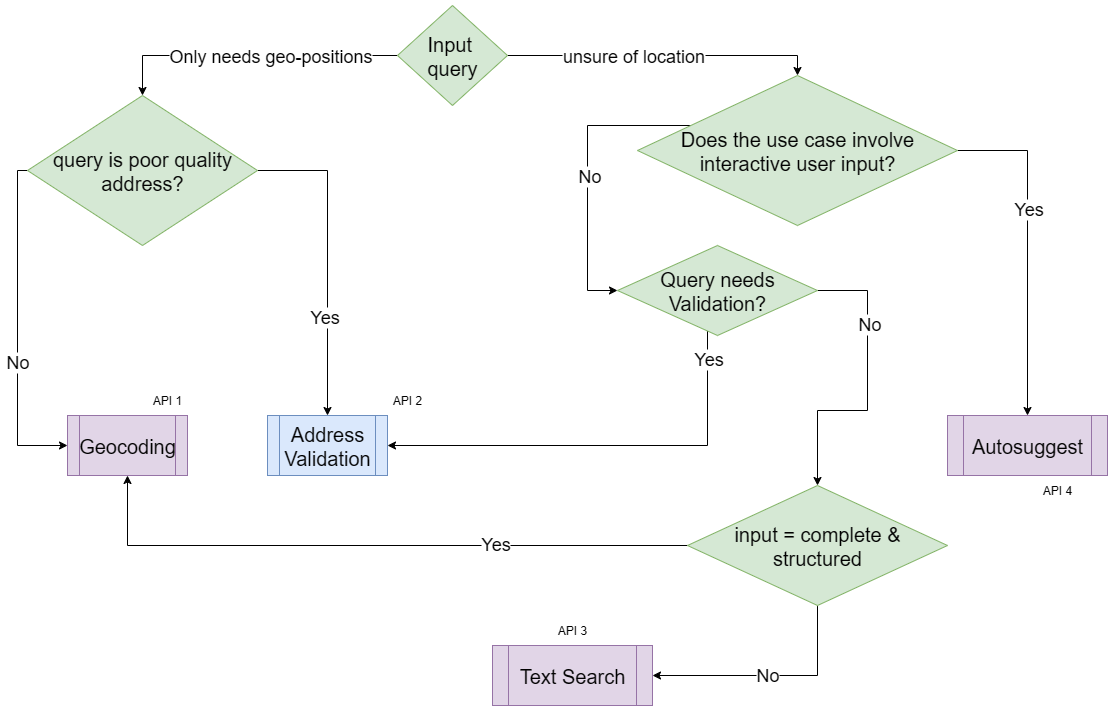

The diagram above was exported from draw.io. Its source (the exported page's mxGraphModel, read from the mxfile embedded in the PNG):
<mxGraphModel dx="988" dy="570" grid="1" gridSize="10" guides="1" tooltips="1" connect="1" arrows="1" fold="1" page="1" pageScale="1" pageWidth="1169" pageHeight="827" math="0" shadow="0">
  <root>
    <mxCell id="0" />
    <mxCell id="1" parent="0" />
    <mxCell id="dCD2ySFU5vJTnKS2ym67-10" style="edgeStyle=orthogonalEdgeStyle;rounded=0;orthogonalLoop=1;jettySize=auto;html=1;entryX=0.5;entryY=0;entryDx=0;entryDy=0;" parent="1" source="dCD2ySFU5vJTnKS2ym67-2" target="dCD2ySFU5vJTnKS2ym67-3" edge="1">
      <mxGeometry relative="1" as="geometry" />
    </mxCell>
    <mxCell id="dCD2ySFU5vJTnKS2ym67-11" value="Only needs geo-positions" style="edgeLabel;html=1;align=center;verticalAlign=middle;resizable=0;points=[];fontSize=18;" parent="dCD2ySFU5vJTnKS2ym67-10" connectable="0" vertex="1">
      <mxGeometry x="0.2228" y="-3" relative="1" as="geometry">
        <mxPoint x="52" y="3" as="offset" />
      </mxGeometry>
    </mxCell>
    <mxCell id="dCD2ySFU5vJTnKS2ym67-13" style="edgeStyle=orthogonalEdgeStyle;rounded=0;orthogonalLoop=1;jettySize=auto;html=1;entryX=0.5;entryY=0;entryDx=0;entryDy=0;" parent="1" source="dCD2ySFU5vJTnKS2ym67-2" target="dCD2ySFU5vJTnKS2ym67-12" edge="1">
      <mxGeometry relative="1" as="geometry" />
    </mxCell>
    <mxCell id="dCD2ySFU5vJTnKS2ym67-28" value="unsure of location" style="edgeLabel;html=1;align=center;verticalAlign=middle;resizable=0;points=[];fontSize=18;" parent="dCD2ySFU5vJTnKS2ym67-13" connectable="0" vertex="1">
      <mxGeometry x="-0.386" y="2" relative="1" as="geometry">
        <mxPoint x="30" y="2" as="offset" />
      </mxGeometry>
    </mxCell>
    <mxCell id="dCD2ySFU5vJTnKS2ym67-2" value="Input&amp;nbsp;&lt;div&gt;query&lt;/div&gt;" style="rhombus;whiteSpace=wrap;html=1;fillColor=#d5e8d4;strokeColor=#82b366;fontSize=20;" parent="1" vertex="1">
      <mxGeometry x="410" y="50" width="110" height="100" as="geometry" />
    </mxCell>
    <mxCell id="dCD2ySFU5vJTnKS2ym67-20" style="edgeStyle=orthogonalEdgeStyle;rounded=0;orthogonalLoop=1;jettySize=auto;html=1;entryX=0;entryY=0.5;entryDx=0;entryDy=0;" parent="1" source="dCD2ySFU5vJTnKS2ym67-3" target="dCD2ySFU5vJTnKS2ym67-5" edge="1">
      <mxGeometry relative="1" as="geometry">
        <Array as="points">
          <mxPoint x="30" y="215" />
          <mxPoint x="30" y="490" />
        </Array>
      </mxGeometry>
    </mxCell>
    <mxCell id="dCD2ySFU5vJTnKS2ym67-23" value="No" style="edgeLabel;html=1;align=center;verticalAlign=middle;resizable=0;points=[];fontSize=18;" parent="dCD2ySFU5vJTnKS2ym67-20" connectable="0" vertex="1">
      <mxGeometry x="0.1975" y="-1" relative="1" as="geometry">
        <mxPoint as="offset" />
      </mxGeometry>
    </mxCell>
    <mxCell id="dCD2ySFU5vJTnKS2ym67-21" style="edgeStyle=orthogonalEdgeStyle;rounded=0;orthogonalLoop=1;jettySize=auto;html=1;entryX=0.5;entryY=0;entryDx=0;entryDy=0;" parent="1" source="dCD2ySFU5vJTnKS2ym67-3" target="dCD2ySFU5vJTnKS2ym67-4" edge="1">
      <mxGeometry relative="1" as="geometry" />
    </mxCell>
    <mxCell id="dCD2ySFU5vJTnKS2ym67-24" value="Yes" style="edgeLabel;html=1;align=center;verticalAlign=middle;resizable=0;points=[];fontSize=18;" parent="dCD2ySFU5vJTnKS2ym67-21" connectable="0" vertex="1">
      <mxGeometry x="0.3687" y="-4" relative="1" as="geometry">
        <mxPoint as="offset" />
      </mxGeometry>
    </mxCell>
    <mxCell id="dCD2ySFU5vJTnKS2ym67-3" value="query is poor quality address?" style="rhombus;whiteSpace=wrap;html=1;fillColor=#d5e8d4;strokeColor=#82b366;fontSize=20;" parent="1" vertex="1">
      <mxGeometry x="40" y="140" width="230" height="150" as="geometry" />
    </mxCell>
    <mxCell id="dCD2ySFU5vJTnKS2ym67-4" value="Address Validation" style="shape=process;whiteSpace=wrap;html=1;backgroundOutline=1;fillColor=#dae8fc;strokeColor=#6c8ebf;fontSize=20;" parent="1" vertex="1">
      <mxGeometry x="280" y="460" width="120" height="60" as="geometry" />
    </mxCell>
    <mxCell id="dCD2ySFU5vJTnKS2ym67-5" value="Geocoding" style="shape=process;whiteSpace=wrap;html=1;backgroundOutline=1;fillColor=#e1d5e7;strokeColor=#9673a6;fontSize=20;" parent="1" vertex="1">
      <mxGeometry x="80" y="460" width="120" height="60" as="geometry" />
    </mxCell>
    <mxCell id="dCD2ySFU5vJTnKS2ym67-15" style="edgeStyle=orthogonalEdgeStyle;rounded=0;orthogonalLoop=1;jettySize=auto;html=1;entryX=0.5;entryY=0;entryDx=0;entryDy=0;" parent="1" source="dCD2ySFU5vJTnKS2ym67-12" target="dCD2ySFU5vJTnKS2ym67-14" edge="1">
      <mxGeometry relative="1" as="geometry">
        <Array as="points">
          <mxPoint x="1040" y="195" />
        </Array>
      </mxGeometry>
    </mxCell>
    <mxCell id="dCD2ySFU5vJTnKS2ym67-16" value="Yes" style="edgeLabel;html=1;align=center;verticalAlign=middle;resizable=0;points=[];fontSize=18;" parent="dCD2ySFU5vJTnKS2ym67-15" connectable="0" vertex="1">
      <mxGeometry x="-0.2387" relative="1" as="geometry">
        <mxPoint as="offset" />
      </mxGeometry>
    </mxCell>
    <mxCell id="dCD2ySFU5vJTnKS2ym67-19" style="edgeStyle=orthogonalEdgeStyle;rounded=0;orthogonalLoop=1;jettySize=auto;html=1;entryX=0;entryY=0.5;entryDx=0;entryDy=0;" parent="1" source="dCD2ySFU5vJTnKS2ym67-12" target="dCD2ySFU5vJTnKS2ym67-18" edge="1">
      <mxGeometry relative="1" as="geometry">
        <Array as="points">
          <mxPoint x="600" y="170" />
          <mxPoint x="600" y="335" />
        </Array>
      </mxGeometry>
    </mxCell>
    <mxCell id="dCD2ySFU5vJTnKS2ym67-27" value="No" style="edgeLabel;html=1;align=center;verticalAlign=middle;resizable=0;points=[];fontSize=18;" parent="dCD2ySFU5vJTnKS2ym67-19" connectable="0" vertex="1">
      <mxGeometry x="0.0316" y="1" relative="1" as="geometry">
        <mxPoint as="offset" />
      </mxGeometry>
    </mxCell>
    <mxCell id="dCD2ySFU5vJTnKS2ym67-12" value="Does the use case involve interactive user input?" style="rhombus;whiteSpace=wrap;html=1;fillColor=#d5e8d4;strokeColor=#82b366;fontSize=20;" parent="1" vertex="1">
      <mxGeometry x="650" y="120" width="320" height="150" as="geometry" />
    </mxCell>
    <mxCell id="dCD2ySFU5vJTnKS2ym67-14" value="Autosuggest" style="shape=process;whiteSpace=wrap;html=1;backgroundOutline=1;fillColor=#e1d5e7;strokeColor=#9673a6;fontSize=20;" parent="1" vertex="1">
      <mxGeometry x="960" y="460" width="160" height="60" as="geometry" />
    </mxCell>
    <mxCell id="dCD2ySFU5vJTnKS2ym67-22" style="edgeStyle=orthogonalEdgeStyle;rounded=0;orthogonalLoop=1;jettySize=auto;html=1;entryX=1;entryY=0.5;entryDx=0;entryDy=0;" parent="1" source="dCD2ySFU5vJTnKS2ym67-18" target="dCD2ySFU5vJTnKS2ym67-4" edge="1">
      <mxGeometry relative="1" as="geometry">
        <Array as="points">
          <mxPoint x="720" y="490" />
        </Array>
      </mxGeometry>
    </mxCell>
    <mxCell id="dCD2ySFU5vJTnKS2ym67-25" value="Yes" style="edgeLabel;html=1;align=center;verticalAlign=middle;resizable=0;points=[];fontSize=18;" parent="dCD2ySFU5vJTnKS2ym67-22" connectable="0" vertex="1">
      <mxGeometry x="-0.8694" relative="1" as="geometry">
        <mxPoint as="offset" />
      </mxGeometry>
    </mxCell>
    <mxCell id="2deH6wK1UdNatzWVw4Es-2" style="edgeStyle=orthogonalEdgeStyle;rounded=0;orthogonalLoop=1;jettySize=auto;html=1;entryX=0.5;entryY=0;entryDx=0;entryDy=0;" parent="1" source="dCD2ySFU5vJTnKS2ym67-18" target="2deH6wK1UdNatzWVw4Es-1" edge="1">
      <mxGeometry relative="1" as="geometry">
        <Array as="points">
          <mxPoint x="880" y="335" />
          <mxPoint x="880" y="455" />
          <mxPoint x="830" y="455" />
        </Array>
      </mxGeometry>
    </mxCell>
    <mxCell id="2deH6wK1UdNatzWVw4Es-3" value="No" style="edgeLabel;html=1;align=center;verticalAlign=middle;resizable=0;points=[];fontSize=18;" parent="2deH6wK1UdNatzWVw4Es-2" connectable="0" vertex="1">
      <mxGeometry x="-0.4395" y="1" relative="1" as="geometry">
        <mxPoint as="offset" />
      </mxGeometry>
    </mxCell>
    <mxCell id="dCD2ySFU5vJTnKS2ym67-18" value="Query needs Validation?" style="rhombus;whiteSpace=wrap;html=1;fillColor=#d5e8d4;strokeColor=#82b366;fontSize=20;" parent="1" vertex="1">
      <mxGeometry x="630" y="290" width="200" height="90" as="geometry" />
    </mxCell>
    <mxCell id="dCD2ySFU5vJTnKS2ym67-29" value="Text Search" style="shape=process;whiteSpace=wrap;html=1;backgroundOutline=1;fillColor=#e1d5e7;strokeColor=#9673a6;fontSize=20;" parent="1" vertex="1">
      <mxGeometry x="505" y="690" width="160" height="60" as="geometry" />
    </mxCell>
    <mxCell id="2deH6wK1UdNatzWVw4Es-4" style="edgeStyle=orthogonalEdgeStyle;rounded=0;orthogonalLoop=1;jettySize=auto;html=1;entryX=0.5;entryY=1;entryDx=0;entryDy=0;" parent="1" source="2deH6wK1UdNatzWVw4Es-1" target="dCD2ySFU5vJTnKS2ym67-5" edge="1">
      <mxGeometry relative="1" as="geometry" />
    </mxCell>
    <mxCell id="2deH6wK1UdNatzWVw4Es-5" value="Yes" style="edgeLabel;html=1;align=center;verticalAlign=middle;resizable=0;points=[];fontSize=18;" parent="2deH6wK1UdNatzWVw4Es-4" connectable="0" vertex="1">
      <mxGeometry x="-0.3887" y="-2" relative="1" as="geometry">
        <mxPoint as="offset" />
      </mxGeometry>
    </mxCell>
    <mxCell id="2deH6wK1UdNatzWVw4Es-6" style="edgeStyle=orthogonalEdgeStyle;rounded=0;orthogonalLoop=1;jettySize=auto;html=1;entryX=1;entryY=0.5;entryDx=0;entryDy=0;" parent="1" source="2deH6wK1UdNatzWVw4Es-1" target="dCD2ySFU5vJTnKS2ym67-29" edge="1">
      <mxGeometry relative="1" as="geometry">
        <Array as="points">
          <mxPoint x="830" y="720" />
        </Array>
      </mxGeometry>
    </mxCell>
    <mxCell id="2deH6wK1UdNatzWVw4Es-7" value="No" style="edgeLabel;html=1;align=center;verticalAlign=middle;resizable=0;points=[];fontSize=18;" parent="2deH6wK1UdNatzWVw4Es-6" connectable="0" vertex="1">
      <mxGeometry x="0.026" y="-1" relative="1" as="geometry">
        <mxPoint as="offset" />
      </mxGeometry>
    </mxCell>
    <mxCell id="2deH6wK1UdNatzWVw4Es-1" value="input = complete &amp;amp; structured" style="rhombus;whiteSpace=wrap;html=1;fillColor=#d5e8d4;strokeColor=#82b366;fontSize=20;" parent="1" vertex="1">
      <mxGeometry x="700" y="530" width="260" height="120" as="geometry" />
    </mxCell>
    <mxCell id="2deH6wK1UdNatzWVw4Es-8" value="API 1" style="text;html=1;align=center;verticalAlign=middle;whiteSpace=wrap;rounded=0;fontColor=light-dark(#000000,#FF0000);labelBackgroundColor=light-dark(#FFFFFF,#E6D0DE);" parent="1" vertex="1">
      <mxGeometry x="150" y="430" width="60" height="30" as="geometry" />
    </mxCell>
    <mxCell id="2deH6wK1UdNatzWVw4Es-9" value="API 2" style="text;html=1;align=center;verticalAlign=middle;whiteSpace=wrap;rounded=0;fontColor=light-dark(#000000,#FF0000);labelBackgroundColor=light-dark(#FFFFFF,#E6D0DE);" parent="1" vertex="1">
      <mxGeometry x="390" y="430" width="60" height="30" as="geometry" />
    </mxCell>
    <mxCell id="2deH6wK1UdNatzWVw4Es-10" value="API 3" style="text;html=1;align=center;verticalAlign=middle;whiteSpace=wrap;rounded=0;fontColor=light-dark(#000000,#FF0000);labelBackgroundColor=light-dark(#FFFFFF,#E6D0DE);" parent="1" vertex="1">
      <mxGeometry x="555" y="660" width="60" height="30" as="geometry" />
    </mxCell>
    <mxCell id="2deH6wK1UdNatzWVw4Es-11" value="API 4" style="text;html=1;align=center;verticalAlign=middle;whiteSpace=wrap;rounded=0;fontColor=light-dark(#000000,#FF0000);labelBackgroundColor=light-dark(#FFFFFF,#E6D0DE);" parent="1" vertex="1">
      <mxGeometry x="1040" y="520" width="60" height="30" as="geometry" />
    </mxCell>
  </root>
</mxGraphModel>